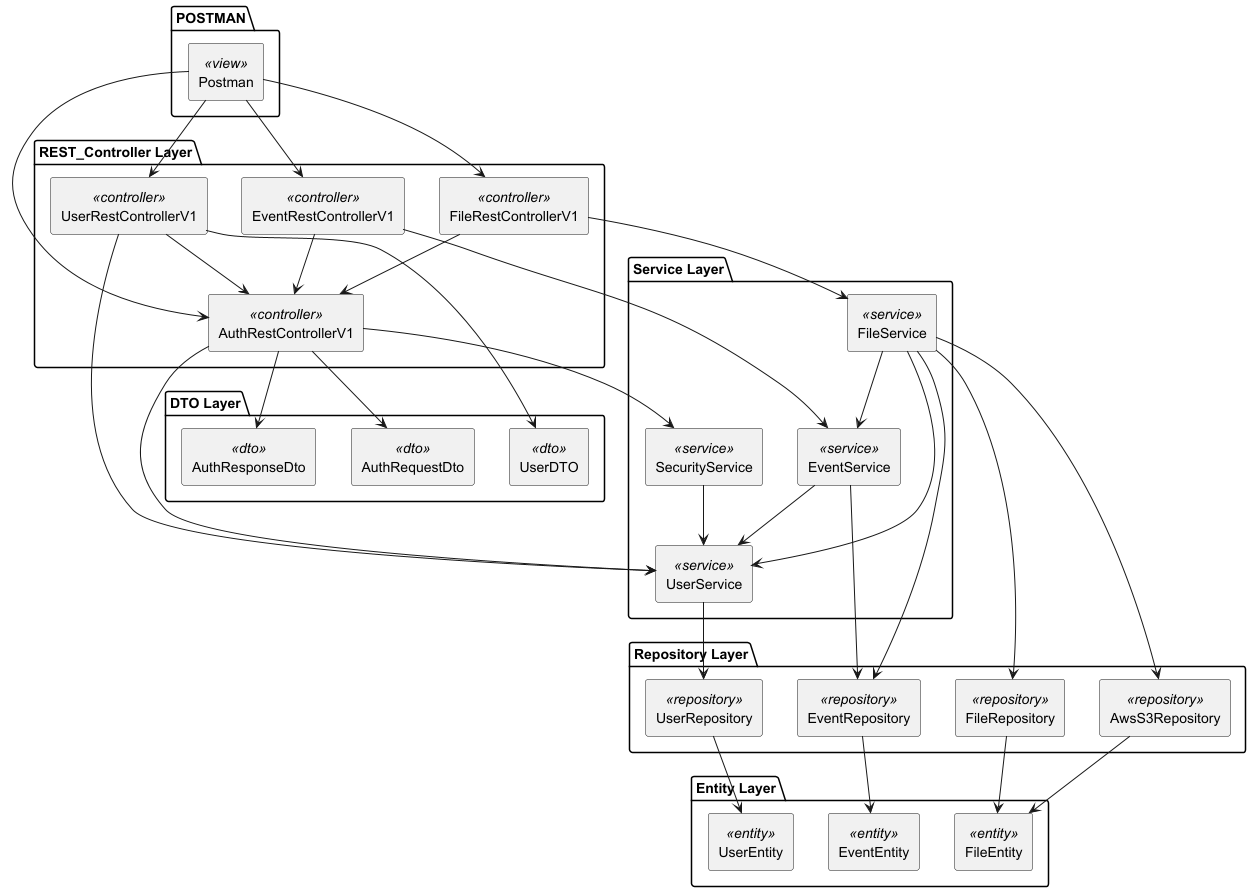

The diagram above was rendered by PlantUML. Its source (embedded in the PNG):
@startuml UML_component_diagram
skinparam componentStyle rectangle

package "Entity Layer" {
  [EventEntity] <<entity>>
  [FileEntity] <<entity>>
  [UserEntity] <<entity>>
}

package "DTO Layer" {
  [UserDTO] <<dto>>
  [AuthRequestDto] <<dto>>
  [AuthResponseDto] <<dto>>
}

package "POSTMAN" {
  [Postman] <<view>>
}

package "REST_Controller Layer" {
  [AuthRestControllerV1] <<controller>>
  [EventRestControllerV1] <<controller>>
  [FileRestControllerV1] <<controller>>
  [UserRestControllerV1] <<controller>>
}

package "Service Layer" {
  [SecurityService] <<service>>
  [EventService] <<service>>
  [FileService] <<service>>
  [UserService] <<service>>
}

package "Repository Layer" {
  [EventRepository] <<repository>>
  [FileRepository] <<repository>>
  [UserRepository] <<repository>>
  [AwsS3Repository] <<repository>>
}

[Postman] --> [AuthRestControllerV1]
[Postman] --> [EventRestControllerV1]
[Postman] --> [UserRestControllerV1]
[Postman] --> [FileRestControllerV1]

[EventRestControllerV1] --> [AuthRestControllerV1]
[FileRestControllerV1] --> [AuthRestControllerV1]
[UserRestControllerV1] --> [AuthRestControllerV1]

[SecurityService] --> [UserService]
[EventService] --> [EventRepository]
[EventService] --> [UserService]
[UserService] --> [UserRepository]
[FileService] --> [AwsS3Repository]
[FileService] --> [FileRepository]
[FileService] --> [EventService]
[FileService] --> [EventRepository]
[FileService] --> [UserService]

[EventRestControllerV1] --> [EventService]
[FileRestControllerV1] --> [FileService]
[UserRestControllerV1] --> [UserDTO]
[UserRestControllerV1] --> [UserService]
[AuthRestControllerV1] --> [SecurityService]
[AuthRestControllerV1] --> [UserService]
[AuthRestControllerV1] --> [AuthRequestDto]
[AuthRestControllerV1] --> [AuthResponseDto]

[UserRepository] --> [UserEntity]
[FileRepository] --> [FileEntity]
[EventRepository] --> [EventEntity]
[AwsS3Repository] --> [FileEntity]

@enduml